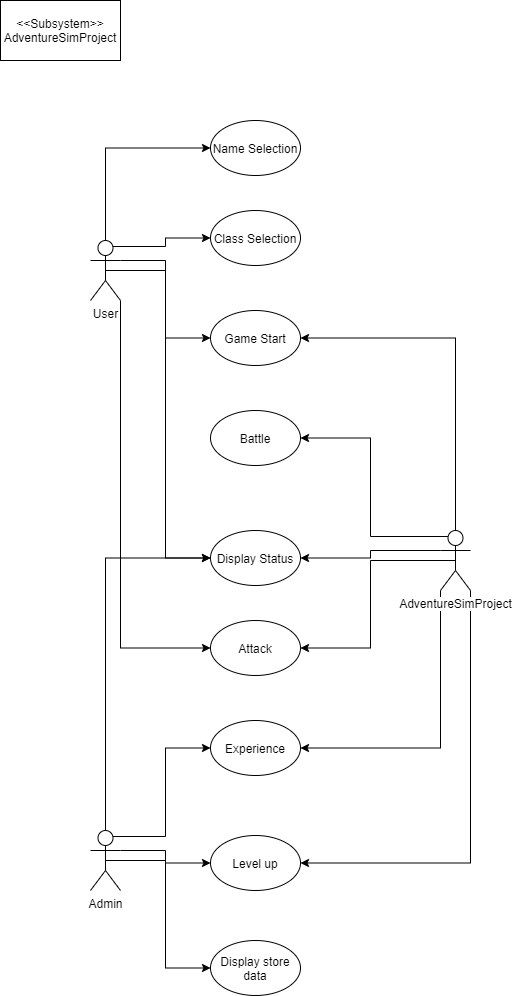

The diagram above was exported from draw.io. Its source (the exported page's mxGraphModel, read from the mxfile embedded in the PNG):
<mxGraphModel dx="868" dy="510" grid="1" gridSize="10" guides="1" tooltips="1" connect="1" arrows="1" fold="1" page="1" pageScale="1" pageWidth="850" pageHeight="1100" math="0" shadow="0">
  <root>
    <mxCell id="0" />
    <mxCell id="1" parent="0" />
    <mxCell id="_8_IIiDUQIrUU3G1kI1b-1" value="&amp;lt;&amp;lt;Subsystem&amp;gt;&amp;gt;&lt;br&gt;AdventureSimProject" style="rounded=0;whiteSpace=wrap;html=1;" vertex="1" parent="1">
      <mxGeometry x="100" y="40" width="120" height="60" as="geometry" />
    </mxCell>
    <mxCell id="_8_IIiDUQIrUU3G1kI1b-12" style="edgeStyle=orthogonalEdgeStyle;rounded=0;orthogonalLoop=1;jettySize=auto;html=1;exitX=0.5;exitY=0;exitDx=0;exitDy=0;exitPerimeter=0;entryX=0;entryY=0.5;entryDx=0;entryDy=0;" edge="1" parent="1" source="_8_IIiDUQIrUU3G1kI1b-2" target="_8_IIiDUQIrUU3G1kI1b-9">
      <mxGeometry relative="1" as="geometry" />
    </mxCell>
    <mxCell id="_8_IIiDUQIrUU3G1kI1b-13" style="edgeStyle=orthogonalEdgeStyle;rounded=0;orthogonalLoop=1;jettySize=auto;html=1;exitX=0.75;exitY=0.1;exitDx=0;exitDy=0;exitPerimeter=0;entryX=0;entryY=0.5;entryDx=0;entryDy=0;" edge="1" parent="1" source="_8_IIiDUQIrUU3G1kI1b-2" target="_8_IIiDUQIrUU3G1kI1b-10">
      <mxGeometry relative="1" as="geometry" />
    </mxCell>
    <mxCell id="_8_IIiDUQIrUU3G1kI1b-14" style="edgeStyle=orthogonalEdgeStyle;rounded=0;orthogonalLoop=1;jettySize=auto;html=1;exitX=1;exitY=0.3333333333333333;exitDx=0;exitDy=0;exitPerimeter=0;entryX=0;entryY=0.5;entryDx=0;entryDy=0;" edge="1" parent="1" source="_8_IIiDUQIrUU3G1kI1b-2" target="_8_IIiDUQIrUU3G1kI1b-11">
      <mxGeometry relative="1" as="geometry" />
    </mxCell>
    <mxCell id="_8_IIiDUQIrUU3G1kI1b-21" style="edgeStyle=orthogonalEdgeStyle;rounded=0;orthogonalLoop=1;jettySize=auto;html=1;exitX=0.5;exitY=0.5;exitDx=0;exitDy=0;exitPerimeter=0;entryX=0;entryY=0.5;entryDx=0;entryDy=0;" edge="1" parent="1" source="_8_IIiDUQIrUU3G1kI1b-2" target="_8_IIiDUQIrUU3G1kI1b-19">
      <mxGeometry relative="1" as="geometry" />
    </mxCell>
    <mxCell id="_8_IIiDUQIrUU3G1kI1b-24" style="edgeStyle=orthogonalEdgeStyle;rounded=0;orthogonalLoop=1;jettySize=auto;html=1;exitX=1;exitY=1;exitDx=0;exitDy=0;exitPerimeter=0;entryX=0;entryY=0.5;entryDx=0;entryDy=0;" edge="1" parent="1" source="_8_IIiDUQIrUU3G1kI1b-2" target="_8_IIiDUQIrUU3G1kI1b-22">
      <mxGeometry relative="1" as="geometry" />
    </mxCell>
    <mxCell id="_8_IIiDUQIrUU3G1kI1b-2" value="User" style="shape=umlActor;verticalLabelPosition=bottom;labelBackgroundColor=#ffffff;verticalAlign=top;html=1;" vertex="1" parent="1">
      <mxGeometry x="190" y="280" width="30" height="60" as="geometry" />
    </mxCell>
    <mxCell id="_8_IIiDUQIrUU3G1kI1b-15" style="edgeStyle=orthogonalEdgeStyle;rounded=0;orthogonalLoop=1;jettySize=auto;html=1;exitX=0.5;exitY=0;exitDx=0;exitDy=0;exitPerimeter=0;entryX=1;entryY=0.5;entryDx=0;entryDy=0;" edge="1" parent="1" source="_8_IIiDUQIrUU3G1kI1b-3" target="_8_IIiDUQIrUU3G1kI1b-11">
      <mxGeometry relative="1" as="geometry" />
    </mxCell>
    <mxCell id="_8_IIiDUQIrUU3G1kI1b-18" style="edgeStyle=orthogonalEdgeStyle;rounded=0;orthogonalLoop=1;jettySize=auto;html=1;exitX=0.25;exitY=0.1;exitDx=0;exitDy=0;exitPerimeter=0;entryX=1;entryY=0.5;entryDx=0;entryDy=0;" edge="1" parent="1" source="_8_IIiDUQIrUU3G1kI1b-3" target="_8_IIiDUQIrUU3G1kI1b-17">
      <mxGeometry relative="1" as="geometry" />
    </mxCell>
    <mxCell id="_8_IIiDUQIrUU3G1kI1b-20" style="edgeStyle=orthogonalEdgeStyle;rounded=0;orthogonalLoop=1;jettySize=auto;html=1;exitX=0;exitY=0.3333333333333333;exitDx=0;exitDy=0;exitPerimeter=0;entryX=1;entryY=0.5;entryDx=0;entryDy=0;" edge="1" parent="1" source="_8_IIiDUQIrUU3G1kI1b-3" target="_8_IIiDUQIrUU3G1kI1b-19">
      <mxGeometry relative="1" as="geometry" />
    </mxCell>
    <mxCell id="_8_IIiDUQIrUU3G1kI1b-23" style="edgeStyle=orthogonalEdgeStyle;rounded=0;orthogonalLoop=1;jettySize=auto;html=1;exitX=0.5;exitY=0.5;exitDx=0;exitDy=0;exitPerimeter=0;entryX=1;entryY=0.5;entryDx=0;entryDy=0;" edge="1" parent="1" source="_8_IIiDUQIrUU3G1kI1b-3" target="_8_IIiDUQIrUU3G1kI1b-22">
      <mxGeometry relative="1" as="geometry" />
    </mxCell>
    <mxCell id="_8_IIiDUQIrUU3G1kI1b-27" style="edgeStyle=orthogonalEdgeStyle;rounded=0;orthogonalLoop=1;jettySize=auto;html=1;exitX=0;exitY=1;exitDx=0;exitDy=0;exitPerimeter=0;entryX=1;entryY=0.5;entryDx=0;entryDy=0;" edge="1" parent="1" source="_8_IIiDUQIrUU3G1kI1b-3" target="_8_IIiDUQIrUU3G1kI1b-26">
      <mxGeometry relative="1" as="geometry" />
    </mxCell>
    <mxCell id="_8_IIiDUQIrUU3G1kI1b-31" style="edgeStyle=orthogonalEdgeStyle;rounded=0;orthogonalLoop=1;jettySize=auto;html=1;exitX=1;exitY=1;exitDx=0;exitDy=0;exitPerimeter=0;entryX=1;entryY=0.5;entryDx=0;entryDy=0;" edge="1" parent="1" source="_8_IIiDUQIrUU3G1kI1b-3" target="_8_IIiDUQIrUU3G1kI1b-29">
      <mxGeometry relative="1" as="geometry" />
    </mxCell>
    <mxCell id="_8_IIiDUQIrUU3G1kI1b-3" value="AdventureSimProject" style="shape=umlActor;verticalLabelPosition=bottom;labelBackgroundColor=#ffffff;verticalAlign=top;html=1;" vertex="1" parent="1">
      <mxGeometry x="540" y="570" width="30" height="60" as="geometry" />
    </mxCell>
    <mxCell id="_8_IIiDUQIrUU3G1kI1b-25" style="edgeStyle=orthogonalEdgeStyle;rounded=0;orthogonalLoop=1;jettySize=auto;html=1;exitX=0.5;exitY=0;exitDx=0;exitDy=0;exitPerimeter=0;entryX=0;entryY=0.5;entryDx=0;entryDy=0;" edge="1" parent="1" source="_8_IIiDUQIrUU3G1kI1b-4" target="_8_IIiDUQIrUU3G1kI1b-19">
      <mxGeometry relative="1" as="geometry" />
    </mxCell>
    <mxCell id="_8_IIiDUQIrUU3G1kI1b-28" style="edgeStyle=orthogonalEdgeStyle;rounded=0;orthogonalLoop=1;jettySize=auto;html=1;exitX=0.75;exitY=0.1;exitDx=0;exitDy=0;exitPerimeter=0;entryX=0;entryY=0.5;entryDx=0;entryDy=0;" edge="1" parent="1" source="_8_IIiDUQIrUU3G1kI1b-4" target="_8_IIiDUQIrUU3G1kI1b-26">
      <mxGeometry relative="1" as="geometry" />
    </mxCell>
    <mxCell id="_8_IIiDUQIrUU3G1kI1b-30" style="edgeStyle=orthogonalEdgeStyle;rounded=0;orthogonalLoop=1;jettySize=auto;html=1;exitX=1;exitY=0.3333333333333333;exitDx=0;exitDy=0;exitPerimeter=0;entryX=0;entryY=0.5;entryDx=0;entryDy=0;" edge="1" parent="1" source="_8_IIiDUQIrUU3G1kI1b-4" target="_8_IIiDUQIrUU3G1kI1b-29">
      <mxGeometry relative="1" as="geometry" />
    </mxCell>
    <mxCell id="_8_IIiDUQIrUU3G1kI1b-33" style="edgeStyle=orthogonalEdgeStyle;rounded=0;orthogonalLoop=1;jettySize=auto;html=1;exitX=0.5;exitY=0.5;exitDx=0;exitDy=0;exitPerimeter=0;entryX=0;entryY=0.5;entryDx=0;entryDy=0;" edge="1" parent="1" source="_8_IIiDUQIrUU3G1kI1b-4" target="_8_IIiDUQIrUU3G1kI1b-32">
      <mxGeometry relative="1" as="geometry" />
    </mxCell>
    <mxCell id="_8_IIiDUQIrUU3G1kI1b-4" value="Admin" style="shape=umlActor;verticalLabelPosition=bottom;labelBackgroundColor=#ffffff;verticalAlign=top;html=1;" vertex="1" parent="1">
      <mxGeometry x="190" y="870" width="30" height="60" as="geometry" />
    </mxCell>
    <mxCell id="_8_IIiDUQIrUU3G1kI1b-9" value="Name Selection" style="ellipse;whiteSpace=wrap;html=1;" vertex="1" parent="1">
      <mxGeometry x="310" y="160" width="90" height="55" as="geometry" />
    </mxCell>
    <mxCell id="_8_IIiDUQIrUU3G1kI1b-10" value="Class Selection" style="ellipse;whiteSpace=wrap;html=1;" vertex="1" parent="1">
      <mxGeometry x="310" y="250" width="90" height="55" as="geometry" />
    </mxCell>
    <mxCell id="_8_IIiDUQIrUU3G1kI1b-11" value="Game Start" style="ellipse;whiteSpace=wrap;html=1;" vertex="1" parent="1">
      <mxGeometry x="310" y="350" width="90" height="55" as="geometry" />
    </mxCell>
    <mxCell id="_8_IIiDUQIrUU3G1kI1b-17" value="Battle" style="ellipse;whiteSpace=wrap;html=1;" vertex="1" parent="1">
      <mxGeometry x="310" y="450" width="90" height="55" as="geometry" />
    </mxCell>
    <mxCell id="_8_IIiDUQIrUU3G1kI1b-19" value="Display Status" style="ellipse;whiteSpace=wrap;html=1;" vertex="1" parent="1">
      <mxGeometry x="310" y="570" width="90" height="55" as="geometry" />
    </mxCell>
    <mxCell id="_8_IIiDUQIrUU3G1kI1b-22" value="Attack" style="ellipse;whiteSpace=wrap;html=1;" vertex="1" parent="1">
      <mxGeometry x="310" y="660" width="90" height="55" as="geometry" />
    </mxCell>
    <mxCell id="_8_IIiDUQIrUU3G1kI1b-26" value="Experience" style="ellipse;whiteSpace=wrap;html=1;" vertex="1" parent="1">
      <mxGeometry x="310" y="760" width="90" height="55" as="geometry" />
    </mxCell>
    <mxCell id="_8_IIiDUQIrUU3G1kI1b-29" value="Level up" style="ellipse;whiteSpace=wrap;html=1;" vertex="1" parent="1">
      <mxGeometry x="310" y="875" width="90" height="55" as="geometry" />
    </mxCell>
    <mxCell id="_8_IIiDUQIrUU3G1kI1b-32" value="Display store data" style="ellipse;whiteSpace=wrap;html=1;" vertex="1" parent="1">
      <mxGeometry x="310" y="980" width="90" height="55" as="geometry" />
    </mxCell>
  </root>
</mxGraphModel>